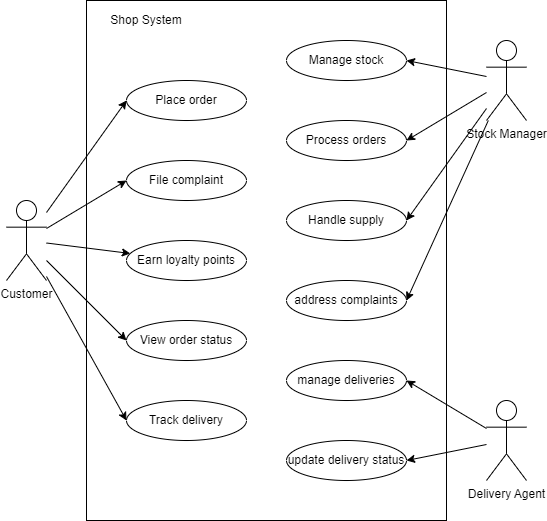

The diagram above was exported from draw.io. Its source (the exported page's mxGraphModel, read from the mxfile embedded in the PNG):
<mxGraphModel dx="932" dy="973" grid="1" gridSize="10" guides="1" tooltips="1" connect="1" arrows="1" fold="1" page="1" pageScale="1" pageWidth="1169" pageHeight="827" math="0" shadow="0">
  <root>
    <mxCell id="0" />
    <mxCell id="1" parent="0" />
    <mxCell id="4PIqQ_Te7r5Fd9SgR3Dj-19" style="rounded=0;orthogonalLoop=1;jettySize=auto;html=1;entryX=0;entryY=0.5;entryDx=0;entryDy=0;" edge="1" parent="1" source="4PIqQ_Te7r5Fd9SgR3Dj-1" target="4PIqQ_Te7r5Fd9SgR3Dj-8">
      <mxGeometry relative="1" as="geometry" />
    </mxCell>
    <mxCell id="4PIqQ_Te7r5Fd9SgR3Dj-20" style="rounded=0;orthogonalLoop=1;jettySize=auto;html=1;entryX=0;entryY=0.5;entryDx=0;entryDy=0;" edge="1" parent="1" source="4PIqQ_Te7r5Fd9SgR3Dj-1" target="4PIqQ_Te7r5Fd9SgR3Dj-10">
      <mxGeometry relative="1" as="geometry" />
    </mxCell>
    <mxCell id="4PIqQ_Te7r5Fd9SgR3Dj-21" style="rounded=0;orthogonalLoop=1;jettySize=auto;html=1;" edge="1" parent="1" source="4PIqQ_Te7r5Fd9SgR3Dj-1" target="4PIqQ_Te7r5Fd9SgR3Dj-12">
      <mxGeometry relative="1" as="geometry" />
    </mxCell>
    <mxCell id="4PIqQ_Te7r5Fd9SgR3Dj-22" style="rounded=0;orthogonalLoop=1;jettySize=auto;html=1;entryX=0;entryY=0.5;entryDx=0;entryDy=0;" edge="1" parent="1" source="4PIqQ_Te7r5Fd9SgR3Dj-1" target="4PIqQ_Te7r5Fd9SgR3Dj-9">
      <mxGeometry relative="1" as="geometry" />
    </mxCell>
    <mxCell id="4PIqQ_Te7r5Fd9SgR3Dj-23" style="rounded=0;orthogonalLoop=1;jettySize=auto;html=1;entryX=0;entryY=0.5;entryDx=0;entryDy=0;" edge="1" parent="1" source="4PIqQ_Te7r5Fd9SgR3Dj-1" target="4PIqQ_Te7r5Fd9SgR3Dj-11">
      <mxGeometry relative="1" as="geometry" />
    </mxCell>
    <mxCell id="4PIqQ_Te7r5Fd9SgR3Dj-1" value="Customer" style="shape=umlActor;verticalLabelPosition=bottom;verticalAlign=top;html=1;outlineConnect=0;" vertex="1" parent="1">
      <mxGeometry x="160" y="280" width="40" height="80" as="geometry" />
    </mxCell>
    <mxCell id="4PIqQ_Te7r5Fd9SgR3Dj-24" style="rounded=0;orthogonalLoop=1;jettySize=auto;html=1;entryX=1;entryY=0.5;entryDx=0;entryDy=0;" edge="1" parent="1" source="4PIqQ_Te7r5Fd9SgR3Dj-2" target="4PIqQ_Te7r5Fd9SgR3Dj-13">
      <mxGeometry relative="1" as="geometry" />
    </mxCell>
    <mxCell id="4PIqQ_Te7r5Fd9SgR3Dj-25" style="rounded=0;orthogonalLoop=1;jettySize=auto;html=1;entryX=1;entryY=0.5;entryDx=0;entryDy=0;" edge="1" parent="1" source="4PIqQ_Te7r5Fd9SgR3Dj-2" target="4PIqQ_Te7r5Fd9SgR3Dj-14">
      <mxGeometry relative="1" as="geometry" />
    </mxCell>
    <mxCell id="4PIqQ_Te7r5Fd9SgR3Dj-26" style="rounded=0;orthogonalLoop=1;jettySize=auto;html=1;entryX=1;entryY=0.5;entryDx=0;entryDy=0;" edge="1" parent="1" source="4PIqQ_Te7r5Fd9SgR3Dj-2" target="4PIqQ_Te7r5Fd9SgR3Dj-15">
      <mxGeometry relative="1" as="geometry" />
    </mxCell>
    <mxCell id="4PIqQ_Te7r5Fd9SgR3Dj-27" style="rounded=0;orthogonalLoop=1;jettySize=auto;html=1;entryX=1;entryY=0.5;entryDx=0;entryDy=0;" edge="1" parent="1" source="4PIqQ_Te7r5Fd9SgR3Dj-2" target="4PIqQ_Te7r5Fd9SgR3Dj-16">
      <mxGeometry relative="1" as="geometry" />
    </mxCell>
    <mxCell id="4PIqQ_Te7r5Fd9SgR3Dj-2" value="Stock Manager" style="shape=umlActor;verticalLabelPosition=bottom;verticalAlign=top;html=1;outlineConnect=0;" vertex="1" parent="1">
      <mxGeometry x="640" y="120" width="40" height="80" as="geometry" />
    </mxCell>
    <mxCell id="4PIqQ_Te7r5Fd9SgR3Dj-28" style="rounded=0;orthogonalLoop=1;jettySize=auto;html=1;entryX=1;entryY=0.5;entryDx=0;entryDy=0;" edge="1" parent="1" source="4PIqQ_Te7r5Fd9SgR3Dj-3" target="4PIqQ_Te7r5Fd9SgR3Dj-17">
      <mxGeometry relative="1" as="geometry" />
    </mxCell>
    <mxCell id="4PIqQ_Te7r5Fd9SgR3Dj-29" style="rounded=0;orthogonalLoop=1;jettySize=auto;html=1;entryX=1;entryY=0.5;entryDx=0;entryDy=0;" edge="1" parent="1" source="4PIqQ_Te7r5Fd9SgR3Dj-3" target="4PIqQ_Te7r5Fd9SgR3Dj-18">
      <mxGeometry relative="1" as="geometry" />
    </mxCell>
    <mxCell id="4PIqQ_Te7r5Fd9SgR3Dj-3" value="Delivery Agent" style="shape=umlActor;verticalLabelPosition=bottom;verticalAlign=top;html=1;outlineConnect=0;" vertex="1" parent="1">
      <mxGeometry x="640" y="480" width="40" height="80" as="geometry" />
    </mxCell>
    <mxCell id="4PIqQ_Te7r5Fd9SgR3Dj-6" value="" style="rounded=0;whiteSpace=wrap;html=1;fillColor=none;" vertex="1" parent="1">
      <mxGeometry x="240" y="80" width="360" height="520" as="geometry" />
    </mxCell>
    <mxCell id="4PIqQ_Te7r5Fd9SgR3Dj-8" value="Place order" style="ellipse;whiteSpace=wrap;html=1;" vertex="1" parent="1">
      <mxGeometry x="280" y="160" width="120" height="40" as="geometry" />
    </mxCell>
    <mxCell id="4PIqQ_Te7r5Fd9SgR3Dj-9" value="View order status" style="ellipse;whiteSpace=wrap;html=1;" vertex="1" parent="1">
      <mxGeometry x="280" y="400" width="120" height="40" as="geometry" />
    </mxCell>
    <mxCell id="4PIqQ_Te7r5Fd9SgR3Dj-10" value="File complaint" style="ellipse;whiteSpace=wrap;html=1;" vertex="1" parent="1">
      <mxGeometry x="280" y="240" width="120" height="40" as="geometry" />
    </mxCell>
    <mxCell id="4PIqQ_Te7r5Fd9SgR3Dj-11" value="Track delivery" style="ellipse;whiteSpace=wrap;html=1;" vertex="1" parent="1">
      <mxGeometry x="280" y="480" width="120" height="40" as="geometry" />
    </mxCell>
    <mxCell id="4PIqQ_Te7r5Fd9SgR3Dj-12" value="Earn loyalty points" style="ellipse;whiteSpace=wrap;html=1;" vertex="1" parent="1">
      <mxGeometry x="280" y="320" width="120" height="40" as="geometry" />
    </mxCell>
    <mxCell id="4PIqQ_Te7r5Fd9SgR3Dj-13" value="Manage stock" style="ellipse;whiteSpace=wrap;html=1;" vertex="1" parent="1">
      <mxGeometry x="440" y="120" width="120" height="40" as="geometry" />
    </mxCell>
    <mxCell id="4PIqQ_Te7r5Fd9SgR3Dj-14" value="Process orders" style="ellipse;whiteSpace=wrap;html=1;" vertex="1" parent="1">
      <mxGeometry x="440" y="200" width="120" height="40" as="geometry" />
    </mxCell>
    <mxCell id="4PIqQ_Te7r5Fd9SgR3Dj-15" value="Handle supply" style="ellipse;whiteSpace=wrap;html=1;" vertex="1" parent="1">
      <mxGeometry x="440" y="280" width="120" height="40" as="geometry" />
    </mxCell>
    <mxCell id="4PIqQ_Te7r5Fd9SgR3Dj-16" value="address complaints" style="ellipse;whiteSpace=wrap;html=1;" vertex="1" parent="1">
      <mxGeometry x="440" y="360" width="120" height="40" as="geometry" />
    </mxCell>
    <mxCell id="4PIqQ_Te7r5Fd9SgR3Dj-17" value="manage deliveries" style="ellipse;whiteSpace=wrap;html=1;" vertex="1" parent="1">
      <mxGeometry x="440" y="440" width="120" height="40" as="geometry" />
    </mxCell>
    <mxCell id="4PIqQ_Te7r5Fd9SgR3Dj-18" value="update delivery status" style="ellipse;whiteSpace=wrap;html=1;" vertex="1" parent="1">
      <mxGeometry x="440" y="520" width="120" height="40" as="geometry" />
    </mxCell>
    <mxCell id="4PIqQ_Te7r5Fd9SgR3Dj-30" value="Shop System" style="text;html=1;strokeColor=none;fillColor=none;align=center;verticalAlign=middle;whiteSpace=wrap;rounded=0;" vertex="1" parent="1">
      <mxGeometry x="240" y="80" width="120" height="40" as="geometry" />
    </mxCell>
  </root>
</mxGraphModel>